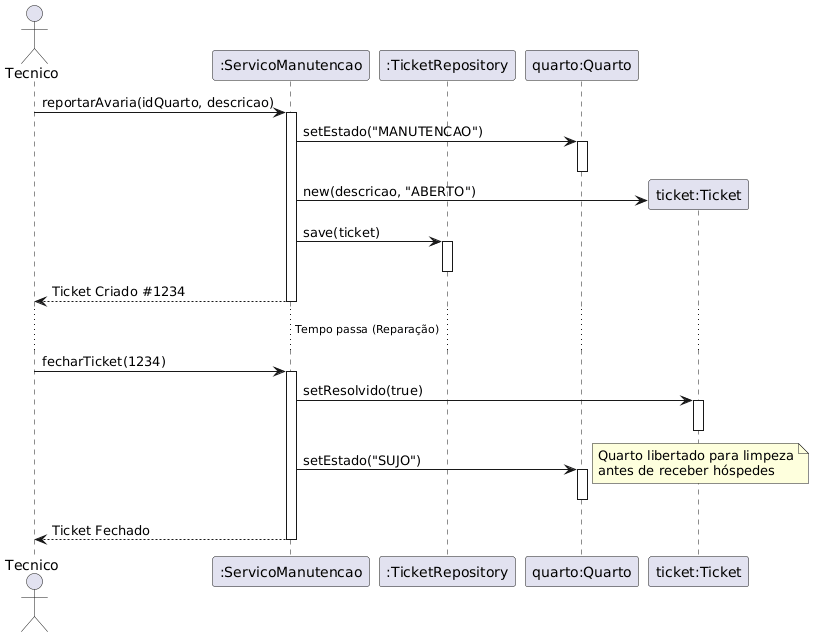

The diagram above was rendered by PlantUML. Its source (embedded in the PNG):
@startuml
actor Tecnico
participant ":ServicoManutencao" as SrvManut
participant ":TicketRepository" as RepoTicket
participant "quarto:Quarto" as Quarto

Tecnico -> SrvManut: reportarAvaria(idQuarto, descricao)
activate SrvManut

SrvManut -> Quarto: setEstado("MANUTENCAO")
activate Quarto
deactivate Quarto

create participant "ticket:Ticket" as Ticket
SrvManut -> Ticket: new(descricao, "ABERTO")

SrvManut -> RepoTicket: save(ticket)
activate RepoTicket
deactivate RepoTicket

SrvManut --> Tecnico: Ticket Criado #1234
deactivate SrvManut

... Tempo passa (Reparação) ...

Tecnico -> SrvManut: fecharTicket(1234)
activate SrvManut

SrvManut -> Ticket: setResolvido(true)
activate Ticket
deactivate Ticket

SrvManut -> Quarto: setEstado("SUJO")
note right: Quarto libertado para limpeza\nantes de receber hóspedes
activate Quarto
deactivate Quarto

SrvManut --> Tecnico: Ticket Fechado
deactivate SrvManut
@enduml